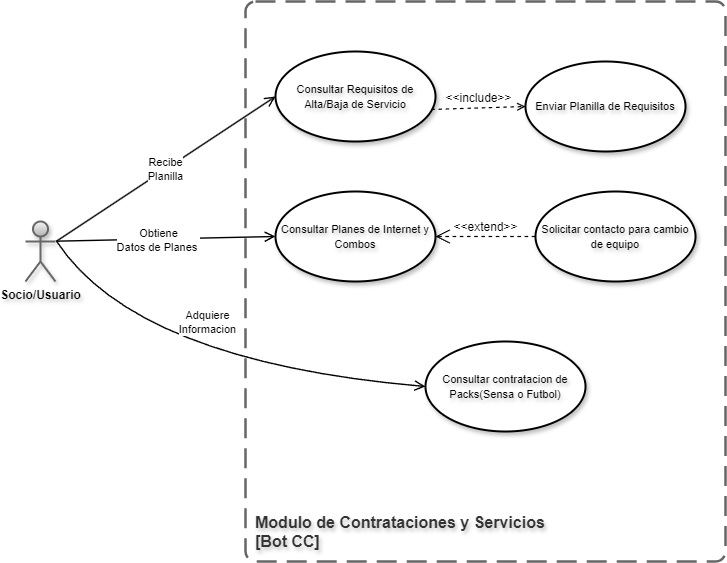

The diagram above was exported from draw.io. Its source (the exported page's mxGraphModel, read from the mxfile embedded in the PNG):
<mxGraphModel dx="3217" dy="1393" grid="1" gridSize="10" guides="1" tooltips="1" connect="1" arrows="1" fold="1" page="1" pageScale="1" pageWidth="827" pageHeight="1169" math="0" shadow="0">
  <root>
    <mxCell id="0" />
    <mxCell id="1" parent="0" />
    <object placeholders="1" c4Name="Modulo de Contrataciones y Servicios" c4Type="SystemScopeBoundary" c4Application="Bot CC" label="&lt;font&gt;&lt;span&gt;&lt;div style=&quot;text-align: left&quot;&gt;%c4Name%&lt;/div&gt;&lt;/span&gt;&lt;/font&gt;&lt;div style=&quot;text-align: left&quot;&gt;[%c4Application%]&lt;/div&gt;" id="yZWQILa89m7yOsoOFXVX-10">
      <mxCell style="rounded=1;fontSize=16;whiteSpace=wrap;html=1;dashed=1;arcSize=20;fillColor=none;strokeColor=#666666;fontColor=#333333;labelBackgroundColor=none;align=left;verticalAlign=bottom;labelBorderColor=none;spacingTop=0;spacing=10;dashPattern=8 4;metaEdit=1;rotatable=0;perimeter=rectanglePerimeter;noLabel=0;labelPadding=0;allowArrows=0;connectable=0;expand=0;recursiveResize=0;editable=1;pointerEvents=0;absoluteArcSize=1;points=[[0.25,0,0],[0.5,0,0],[0.75,0,0],[1,0.25,0],[1,0.5,0],[1,0.75,0],[0.75,1,0],[0.5,1,0],[0.25,1,0],[0,0.75,0],[0,0.5,0],[0,0.25,0]];strokeWidth=2.5;shadow=0;glass=0;gradientColor=none;fontStyle=1;textShadow=1;" parent="1" vertex="1">
        <mxGeometry x="-550" y="305" width="480" height="560" as="geometry" />
      </mxCell>
    </object>
    <mxCell id="yZWQILa89m7yOsoOFXVX-11" value="Socio/Usuario" style="shape=umlActor;verticalLabelPosition=bottom;verticalAlign=top;html=1;outlineConnect=0;strokeWidth=2;perimeterSpacing=1;shadow=1;fontSize=12;fontStyle=1;textShadow=1;fillColor=#f5f5f5;strokeColor=#666666;gradientColor=#b3b3b3;" parent="1" vertex="1">
      <mxGeometry x="-770" y="525" width="30" height="60" as="geometry" />
    </mxCell>
    <mxCell id="yZWQILa89m7yOsoOFXVX-13" value="&lt;font style=&quot;font-size: 11px;&quot;&gt;Consultar Requisitos de Alta/Baja de Servicio&lt;/font&gt;" style="ellipse;whiteSpace=wrap;html=1;strokeWidth=2;shadow=1;textShadow=1;labelBorderColor=none;labelBackgroundColor=none;fontStyle=0;" parent="1" vertex="1">
      <mxGeometry x="-520" y="355" width="160" height="90" as="geometry" />
    </mxCell>
    <mxCell id="yZWQILa89m7yOsoOFXVX-14" value="&lt;font style=&quot;font-size: 11px;&quot;&gt;Consultar Planes de Internet y Combos&lt;/font&gt;" style="ellipse;whiteSpace=wrap;html=1;strokeWidth=2;shadow=1;textShadow=1;labelBorderColor=none;labelBackgroundColor=none;fontStyle=0;" parent="1" vertex="1">
      <mxGeometry x="-520" y="495" width="160" height="90" as="geometry" />
    </mxCell>
    <mxCell id="yZWQILa89m7yOsoOFXVX-15" value="&lt;font style=&quot;font-size: 11px;&quot;&gt;Consultar contratacion de Packs(Sensa o Futbol)&lt;/font&gt;" style="ellipse;whiteSpace=wrap;html=1;strokeWidth=2;shadow=1;textShadow=1;labelBorderColor=none;labelBackgroundColor=none;fontStyle=0;" parent="1" vertex="1">
      <mxGeometry x="-370" y="645" width="160" height="90" as="geometry" />
    </mxCell>
    <mxCell id="yZWQILa89m7yOsoOFXVX-16" value="&lt;font style=&quot;font-size: 11px;&quot;&gt;Enviar Planilla de Requisitos&lt;/font&gt;" style="ellipse;whiteSpace=wrap;html=1;strokeWidth=2;shadow=1;textShadow=1;labelBorderColor=none;labelBackgroundColor=none;fontStyle=0;" parent="1" vertex="1">
      <mxGeometry x="-270" y="365" width="160" height="90" as="geometry" />
    </mxCell>
    <mxCell id="yZWQILa89m7yOsoOFXVX-17" value="&lt;font style=&quot;font-size: 11px;&quot;&gt;Solicitar contacto para cambio de equipo&lt;/font&gt;" style="ellipse;whiteSpace=wrap;html=1;strokeWidth=2;shadow=1;textShadow=1;labelBorderColor=none;labelBackgroundColor=none;fontStyle=0;" parent="1" vertex="1">
      <mxGeometry x="-260" y="495" width="160" height="90" as="geometry" />
    </mxCell>
    <mxCell id="yZWQILa89m7yOsoOFXVX-18" value="&amp;lt;&amp;lt;include&amp;gt;&amp;gt;" style="html=1;verticalAlign=bottom;labelBackgroundColor=none;endArrow=open;endFill=0;dashed=1;rounded=0;strokeWidth=1.2;fontSize=12;entryX=0;entryY=0.5;entryDx=0;entryDy=0;exitX=0.975;exitY=0.644;exitDx=0;exitDy=0;exitPerimeter=0;curved=1;" parent="1" source="yZWQILa89m7yOsoOFXVX-13" target="yZWQILa89m7yOsoOFXVX-16" edge="1">
      <mxGeometry width="160" relative="1" as="geometry">
        <mxPoint x="-510" y="464" as="sourcePoint" />
        <mxPoint x="-350" y="464" as="targetPoint" />
      </mxGeometry>
    </mxCell>
    <mxCell id="yZWQILa89m7yOsoOFXVX-19" value="&amp;lt;&amp;lt;extend&amp;gt;&amp;gt;" style="edgeStyle=none;html=1;startArrow=open;endArrow=none;startSize=12;verticalAlign=bottom;dashed=1;labelBackgroundColor=none;rounded=0;strokeWidth=1.2;fontSize=12;entryX=0;entryY=0.5;entryDx=0;entryDy=0;exitX=1;exitY=0.5;exitDx=0;exitDy=0;" parent="1" source="yZWQILa89m7yOsoOFXVX-14" target="yZWQILa89m7yOsoOFXVX-17" edge="1">
      <mxGeometry width="160" relative="1" as="geometry">
        <mxPoint x="-360" y="540" as="sourcePoint" />
        <mxPoint x="-280" y="595" as="targetPoint" />
      </mxGeometry>
    </mxCell>
    <mxCell id="yZWQILa89m7yOsoOFXVX-20" value="" style="endArrow=open;startArrow=none;endFill=0;startFill=0;endSize=8;html=1;verticalAlign=bottom;labelBackgroundColor=none;strokeWidth=1.4;rounded=0;entryX=0;entryY=0.5;entryDx=0;entryDy=0;exitX=1;exitY=0.3333333333333333;exitDx=0;exitDy=0;exitPerimeter=0;" parent="1" source="yZWQILa89m7yOsoOFXVX-11" target="yZWQILa89m7yOsoOFXVX-13" edge="1">
      <mxGeometry width="160" relative="1" as="geometry">
        <mxPoint x="-750" y="609" as="sourcePoint" />
        <mxPoint x="-590" y="609" as="targetPoint" />
      </mxGeometry>
    </mxCell>
    <mxCell id="yZWQILa89m7yOsoOFXVX-23" value="Recibe&lt;div&gt;Planilla&lt;/div&gt;" style="edgeLabel;html=1;align=center;verticalAlign=middle;resizable=0;points=[];" parent="yZWQILa89m7yOsoOFXVX-20" connectable="0" vertex="1">
      <mxGeometry x="-0.0031" y="1" relative="1" as="geometry">
        <mxPoint as="offset" />
      </mxGeometry>
    </mxCell>
    <mxCell id="yZWQILa89m7yOsoOFXVX-21" value="" style="endArrow=open;startArrow=none;endFill=0;startFill=0;endSize=8;html=1;verticalAlign=bottom;labelBackgroundColor=none;strokeWidth=1.4;rounded=0;entryX=0;entryY=0.5;entryDx=0;entryDy=0;exitX=1;exitY=0.3333333333333333;exitDx=0;exitDy=0;exitPerimeter=0;" parent="1" source="yZWQILa89m7yOsoOFXVX-11" target="yZWQILa89m7yOsoOFXVX-14" edge="1">
      <mxGeometry width="160" relative="1" as="geometry">
        <mxPoint x="-639" y="495" as="sourcePoint" />
        <mxPoint x="-510" y="410" as="targetPoint" />
      </mxGeometry>
    </mxCell>
    <mxCell id="yZWQILa89m7yOsoOFXVX-24" value="Obtiene&lt;div&gt;Datos de Planes&amp;nbsp;&lt;/div&gt;" style="edgeLabel;html=1;align=center;verticalAlign=middle;resizable=0;points=[];" parent="yZWQILa89m7yOsoOFXVX-21" connectable="0" vertex="1">
      <mxGeometry x="-0.0769" y="-1" relative="1" as="geometry">
        <mxPoint as="offset" />
      </mxGeometry>
    </mxCell>
    <mxCell id="yZWQILa89m7yOsoOFXVX-22" value="" style="endArrow=open;startArrow=none;endFill=0;startFill=0;endSize=8;html=1;verticalAlign=bottom;labelBackgroundColor=none;strokeWidth=1.4;rounded=0;entryX=0;entryY=0.5;entryDx=0;entryDy=0;exitX=1;exitY=0.3333333333333333;exitDx=0;exitDy=0;exitPerimeter=0;curved=1;" parent="1" source="yZWQILa89m7yOsoOFXVX-11" target="yZWQILa89m7yOsoOFXVX-15" edge="1">
      <mxGeometry width="160" relative="1" as="geometry">
        <Array as="points">
          <mxPoint x="-660" y="665" />
        </Array>
        <mxPoint x="-699" y="495" as="sourcePoint" />
        <mxPoint x="-510" y="550" as="targetPoint" />
      </mxGeometry>
    </mxCell>
    <mxCell id="yZWQILa89m7yOsoOFXVX-25" value="Adquiere&lt;div&gt;Informacion&lt;/div&gt;" style="edgeLabel;html=1;align=center;verticalAlign=middle;resizable=0;points=[];" parent="yZWQILa89m7yOsoOFXVX-22" connectable="0" vertex="1">
      <mxGeometry x="-0.0247" y="46" relative="1" as="geometry">
        <mxPoint as="offset" />
      </mxGeometry>
    </mxCell>
  </root>
</mxGraphModel>